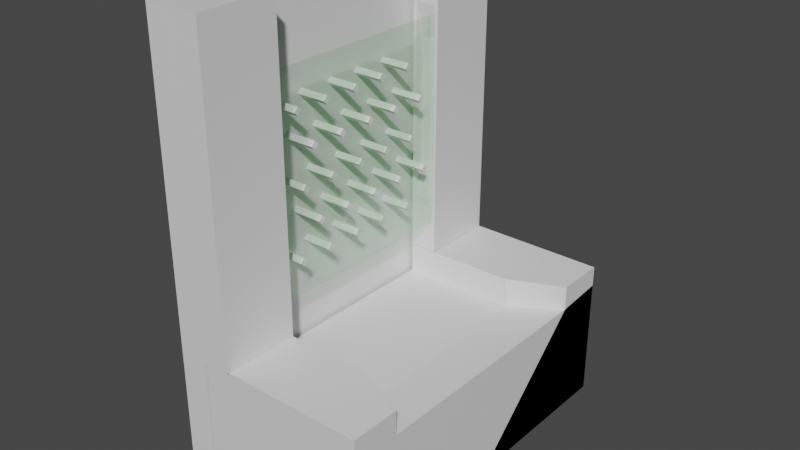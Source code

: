 # Source: coin_pusher.blend  (saved by Blender 3.6.13; exported with 4.5.12 LTS)
import bpy
from mathutils import Matrix  # noqa: F401  (used for matrix-valued properties, if any)

bpy.ops.wm.read_factory_settings(use_empty=True)
scene = bpy.context.scene
scene.name = 'Scene'

# ---- collections
col_collection = bpy.data.collections.new('Collection'); scene.collection.children.link(col_collection)
col_machine = bpy.data.collections.new('Machine'); col_collection.children.link(col_machine)
col_base = bpy.data.collections.new('Base'); col_machine.children.link(col_base)
col_spindles = bpy.data.collections.new('Spindles'); col_machine.children.link(col_spindles)

# ---- materials (node trees are filled in below, after node groups)
mat_base = bpy.data.materials.new('Base')
mat_base.use_transparent_shadow = False
mat_transparent = bpy.data.materials.new('Transparent')
mat_transparent.surface_render_method = 'BLENDED'
mat_transparent.blend_method = 'BLEND'
mat_transparent.use_raytrace_refraction = True
mat_transparent.use_screen_refraction = True
mat_transparent.thickness_mode = 'SLAB'
mat_transparent.pass_index = 3
mat_transparent.roughness = 0.0

# ---- material node trees
mat_base.use_nodes = True; mat_base.node_tree.nodes.clear()
_N = mat_base.node_tree.nodes; _L = mat_base.node_tree.links
n0 = _N.new('ShaderNodeBsdfPrincipled'); n0.name = 'Principled BSDF'; n0.location = (10, 300)
n0.distribution = 'GGX'
n0.subsurface_method = 'RANDOM_WALK_SKIN'
n0.inputs[3].default_value = 1.45
n0.inputs[27].default_value = (0.0, 0.0, 0.0, 1.0)
n0.inputs[28].default_value = 1.0
n1 = _N.new('ShaderNodeOutputMaterial'); n1.name = 'Material Output'; n1.location = (300, 300)
_L.new(n0.outputs[0], n1.inputs[0])
n1.is_active_output = True
mat_transparent.use_nodes = True; mat_transparent.node_tree.nodes.clear()
_N = mat_transparent.node_tree.nodes; _L = mat_transparent.node_tree.links
n0 = _N.new('ShaderNodeBsdfPrincipled'); n0.name = 'Principled BSDF'; n0.location = (10, 300)
n0.subsurface_method = 'RANDOM_WALK_SKIN'
n0.inputs[0].default_value = (0.01849, 1.0, 0.02682, 1.0)
n0.inputs[2].default_value = 0.0
n0.inputs[3].default_value = 1.45
n0.inputs[4].default_value = 0.1451
n0.inputs[11].default_value = 1.01
n0.inputs[13].default_value = 0.0
n0.inputs[18].default_value = 1.0
n0.inputs[20].default_value = 0.0
n0.inputs[27].default_value = (0.0, 0.0, 0.0, 1.0)
n0.inputs[28].default_value = 1.0
n1 = _N.new('ShaderNodeOutputMaterial'); n1.name = 'Material Output'; n1.location = (300, 300)
n2 = _N.new('ShaderNodeValue'); n2.name = 'Value'; n2.location = (300, 140)
n2.outputs[0].default_value = 0.0
_L.new(n0.outputs[0], n1.inputs[0])
_L.new(n2.outputs[0], n1.inputs[3])
n1.is_active_output = True

# ---- world
world_world = bpy.data.worlds.new('World'); scene.world = world_world
world_world.use_nodes = True; world_world.node_tree.nodes.clear()
_N = world_world.node_tree.nodes; _L = world_world.node_tree.links
n0 = _N.new('ShaderNodeOutputWorld'); n0.name = 'World Output'; n0.location = (300, 300)
n1 = _N.new('ShaderNodeBackground'); n1.name = 'Background'; n1.location = (10, 300)
n1.inputs[0].default_value = (0.05088, 0.05088, 0.05088, 1.0)
_L.new(n1.outputs[0], n0.inputs[0])
n0.is_active_output = True
world_world.color = (0.05088, 0.05088, 0.05088)
world_world.use_sun_shadow = False
world_world.sun_shadow_jitter_overblur = 0.0

# ---- meshes
me_cube_002 = bpy.data.meshes.new('Cube.002')
me_cube_002.from_pydata([(-0.5, -0.5, -0.508), (-0.5, -0.5, -0.4242), (-0.02396, -0.5, -0.4819), (-0.02396, -0.5, -0.4242), (-0.5, -0.2838, -0.508), (-0.5, -0.2876, -0.4242), (-0.02396, -0.3573, -0.4942), (-0.02396, -0.3572, -0.4242), (-0.1652, -0.2893, -0.508), (-0.1779, -0.2876, -0.4242), (-0.5, -0.5, -0.8258), (-0.5, 0.5, -0.8258), (-0.5, 0.5, -0.508), (-0.02396, -0.5, -0.8258), (-0.02396, 0.5, -0.8258), (-0.02396, 0.5, -0.4819), (-0.02396, 0.0, -0.8258), (-0.5, 0.5, -0.508), (-0.5, 0.5, -0.4242), (-0.02396, 0.3582, -0.4942), (-0.02396, 0.5, -0.4242), (-0.5, 0.2838, -0.508), (-0.5, 0.2834, -0.4242), (-0.02396, 0.3573, -0.4242), (-0.1652, 0.2893, -0.508), (-0.1779, 0.2876, -0.4242), (-0.5, 0.5, -0.8258), (-0.5, -0.5, -0.8258), (-0.02396, 0.5, -0.8258), (-0.02396, -0.5, -0.8258), (-0.5909, -0.5, -0.8258), (-0.5909, -0.5, 0.4476), (-0.5909, 0.5, -0.8258), (-0.5909, 0.5, 0.4476), (-0.5104, -0.5, -0.8258), (-0.5104, -0.5, 0.4476), (-0.5104, 0.5, -0.8258), (-0.5104, 0.5, 0.4476), (-0.5, 0.2827, -0.4226), (-0.5, 0.2827, 0.4532), (-0.5, 0.5, -0.4226), (-0.5, 0.5, 0.4532), (-0.4205, 0.2827, -0.4226), (-0.4205, 0.2827, 0.4532), (-0.4205, 0.5, -0.4226), (-0.4205, 0.5, 0.4532), (-0.5, -0.5087, -0.4233), (-0.5, -0.5087, 0.4532), (-0.5, -0.2862, -0.4237), (-0.5, -0.2862, 0.4532), (-0.4205, -0.5087, -0.4233), (-0.4205, -0.5087, 0.4532), (-0.4205, -0.2862, -0.4237), (-0.4205, -0.2862, 0.4532), (-0.432, -0.2864, -0.3249), (-0.432, -0.2864, 0.2716), (-0.432, 0.2864, -0.3249), (-0.432, 0.2864, 0.2716), (-0.4246, -0.2864, -0.3249), (-0.4246, -0.2864, 0.2716), (-0.4246, 0.2864, -0.3249), (-0.4246, 0.2864, 0.2716), (-0.4883, 0.2827, -0.2622), (-0.4883, 0.2827, 0.2929), (-0.4322, 0.2827, 0.2929), (-0.4322, 0.2827, -0.2622), (-0.4883, -0.2862, 0.2927), (-0.4883, -0.2862, -0.2632), (-0.4322, -0.2862, -0.2632), (-0.4322, -0.2862, 0.2927), (-0.4883, 0.3087, -0.162), (-0.4883, 0.3087, 0.1927), (-0.4322, 0.3087, 0.1927), (-0.4322, 0.3087, -0.162), (-0.4883, -0.3123, 0.1924), (-0.4883, -0.3123, -0.1629), (-0.4322, -0.3123, -0.1629), (-0.4322, -0.3123, 0.1924)], [], [(6, 7, 3, 2), (2, 3, 1, 0), (7, 5, 1, 3), (9, 5, 7), (8, 9, 7, 6), (0, 1, 5, 4), (4, 5, 9, 8), (10, 0, 4, 12, 11), (19, 16, 14, 15), (13, 2, 0, 10), (11, 14, 16, 13, 10), (8, 24, 21, 4), (16, 19, 6), (16, 6, 2, 13), (19, 15, 20, 23), (15, 17, 18, 20), (23, 20, 18, 22), (25, 23, 22), (24, 19, 23, 25), (17, 21, 22, 18), (21, 24, 25, 22), (8, 6, 19, 24), (28, 26, 17, 15), (27, 16, 29), (16, 28, 15, 19), (16, 26, 28), (16, 27, 26), (30, 31, 33, 32), (32, 33, 37, 36), (36, 37, 35, 34), (34, 35, 31, 30), (32, 36, 34, 30), (37, 33, 31, 35), (38, 39, 41, 40), (40, 41, 45, 44), (44, 45, 43, 42), (49, 53, 69, 66), (40, 44, 42, 38), (45, 41, 39, 43), (46, 47, 49, 48), (38, 42, 65, 62), (52, 53, 51, 50), (50, 51, 47, 46), (48, 52, 50, 46), (53, 49, 47, 51), (54, 55, 57, 56), (56, 57, 61, 60), (60, 61, 59, 58), (58, 59, 55, 54), (56, 60, 58, 54), (61, 57, 55, 59), (68, 67, 75, 76), (69, 68, 76, 77), (48, 49, 66, 67), (43, 39, 63, 64), (42, 43, 64, 65), (53, 52, 68, 69), (52, 48, 67, 68), (39, 38, 62, 63), (73, 72, 71, 70), (75, 74, 77, 76), (64, 63, 71, 72), (65, 64, 72, 73), (66, 69, 77, 74), (67, 66, 74, 75), (62, 65, 73, 70), (63, 62, 70, 71)])
me_cube_002.polygons.foreach_set('material_index', [0, 0, 0, 0, 0, 0, 0, 0, 0, 0, 0, 0, 0, 0, 0, 0, 0, 0, 0, 0, 0, 0, 0, 0, 0, 0, 0, 0, 0, 0, 0, 0, 0, 0, 0, 0, 0, 0, 0, 0, 0, 0, 0, 0, 0, 1, 1, 1, 1, 1, 1, 0, 0, 0, 0, 0, 0, 0, 0, 0, 0, 0, 0, 0, 0, 0, 0])
_uv = me_cube_002.uv_layers.new(name='UVMap')
_uv.uv.foreach_set('vector', [0.375, 0.6667, 0.625, 0.6667, 0.625, 0.75, 0.375, 0.75, 0.375, 0.75, 0.625, 0.75, 0.625, 1.0, 0.375, 1.0, 0.625, 0.6667, 0.875, 0.6667, 0.875, 0.75, 0.625, 0.75, 0.625, 0.6389, 0.875, 0.6667, 0.625, 0.6667, 0.375, 0.6389, 0.625, 0.6389, 0.625, 0.6667, 0.375, 0.6667, 0.375, 0.0, 0.625, 0.0, 0.625, 0.08333, 0.375, 0.08333, 0.375, 0.1111, 0.875, 0.6389, 0.625, 0.6389, 0.375, 0.6389, 0.375, 0.0, 0.625, 0.0, 0.625, 0.05405, 0.625, 0.25, 0.375, 0.25, 0.625, 0.516, 0.375, 0.6264, 0.375, 0.5, 0.625, 0.5, 0.375, 0.75, 0.625, 0.75, 0.625, 1.0, 0.375, 1.0, 0.125, 0.5, 0.375, 0.5, 0.375, 0.6281, 0.375, 0.75, 0.125, 0.75, 0.375, 0.6389, 0.375, 0.6389, 0.375, 0.1111, 0.375, 0.1111, 0.375, 0.6264, 0.625, 0.516, 0.625, 0.7338, 0.375, 0.6281, 0.625, 0.7338, 0.625, 0.75, 0.375, 0.75, 0.375, 0.6667, 0.375, 0.75, 0.625, 0.75, 0.625, 0.6667, 0.375, 0.75, 0.375, 1.0, 0.625, 1.0, 0.625, 0.75, 0.625, 0.6667, 0.625, 0.75, 0.875, 0.75, 0.875, 0.6667, 0.625, 0.6389, 0.625, 0.6667, 0.875, 0.6667, 0.375, 0.6389, 0.375, 0.6667, 0.625, 0.6667, 0.625, 0.6389, 0.375, 0.0, 0.375, 0.08333, 0.625, 0.08333, 0.625, 0.0, 0.375, 0.1111, 0.375, 0.6389, 0.625, 0.6389, 0.875, 0.6389, 0.375, 0.6389, 0.625, 0.7338, 0.375, 0.6667, 0.375, 0.6389, 0.375, 0.75, 0.375, 1.0, 0.625, 1.0, 0.625, 0.75, 0.125, 0.5, 0.375, 0.6281, 0.375, 0.5, 0.375, 0.6281, 0.375, 0.75, 0.625, 0.75, 0.625, 0.7338, 0.375, 0.6281, 0.125, 0.75, 0.375, 0.75, 0.375, 0.6281, 0.125, 0.5, 0.125, 0.75, 0.375, 0.0, 0.625, 0.0, 0.625, 0.25, 0.375, 0.25, 0.375, 0.25, 0.625, 0.25, 0.625, 0.5, 0.375, 0.5, 0.375, 0.5, 0.625, 0.5, 0.625, 0.75, 0.375, 0.75, 0.375, 0.75, 0.625, 0.75, 0.625, 1.0, 0.375, 1.0, 0.125, 0.5, 0.375, 0.5, 0.375, 0.75, 0.125, 0.75, 0.625, 0.5, 0.875, 0.5, 0.875, 0.75, 0.625, 0.75, 0.375, 0.0, 0.625, 0.0, 0.625, 0.25, 0.375, 0.25, 0.375, 0.25, 0.625, 0.25, 0.625, 0.5, 0.375, 0.5, 0.375, 0.5, 0.625, 0.5, 0.625, 0.75, 0.375, 0.75, 0.875, 0.5, 0.625, 0.5, 0.625, 0.5, 0.875, 0.5, 0.125, 0.5, 0.375, 0.5, 0.375, 0.75, 0.125, 0.75, 0.625, 0.5, 0.875, 0.5, 0.875, 0.75, 0.625, 0.75, 0.375, 0.0, 0.625, 0.0, 0.625, 0.25, 0.375, 0.25, 0.125, 0.75, 0.375, 0.75, 0.375, 0.75, 0.125, 0.75, 0.375, 0.5, 0.625, 0.5, 0.625, 0.75, 0.375, 0.75, 0.375, 0.75, 0.625, 0.75, 0.625, 1.0, 0.375, 1.0, 0.125, 0.5, 0.375, 0.5, 0.375, 0.75, 0.125, 0.75, 0.625, 0.5, 0.875, 0.5, 0.875, 0.75, 0.625, 0.75, 0.375, 0.0, 0.625, 0.0, 0.625, 0.25, 0.375, 0.25, 0.375, 0.25, 0.625, 0.25, 0.625, 0.5, 0.375, 0.5, 0.375, 0.5, 0.625, 0.5, 0.625, 0.75, 0.375, 0.75, 0.375, 0.75, 0.625, 0.75, 0.625, 1.0, 0.375, 1.0, 0.125, 0.5, 0.375, 0.5, 0.375, 0.75, 0.125, 0.75, 0.625, 0.5, 0.875, 0.5, 0.875, 0.75, 0.625, 0.75, 0.375, 0.5, 0.125, 0.5, 0.125, 0.5, 0.375, 0.5, 0.625, 0.5, 0.375, 0.5, 0.375, 0.5, 0.625, 0.5, 0.375, 0.25, 0.625, 0.25, 0.625, 0.25, 0.375, 0.25, 0.625, 0.75, 0.875, 0.75, 0.875, 0.75, 0.625, 0.75, 0.375, 0.75, 0.625, 0.75, 0.625, 0.75, 0.375, 0.75, 0.625, 0.5, 0.375, 0.5, 0.375, 0.5, 0.625, 0.5, 0.375, 0.5, 0.125, 0.5, 0.125, 0.5, 0.375, 0.5, 0.625, 0.0, 0.375, 0.0, 0.375, 0.0, 0.625, 0.0, 0.375, 0.75, 0.625, 0.75, 0.625, 1.0, 0.375, 1.0, 0.375, 0.25, 0.625, 0.25, 0.625, 0.5, 0.375, 0.5, 0.625, 0.75, 0.875, 0.75, 0.875, 0.75, 0.625, 0.75, 0.375, 0.75, 0.625, 0.75, 0.625, 0.75, 0.375, 0.75, 0.875, 0.5, 0.625, 0.5, 0.625, 0.5, 0.875, 0.5, 0.375, 0.25, 0.625, 0.25, 0.625, 0.25, 0.375, 0.25, 0.125, 0.75, 0.375, 0.75, 0.375, 0.75, 0.125, 0.75, 0.625, 0.0, 0.375, 0.0, 0.375, 0.0, 0.625, 0.0])
me_cube_002.materials.append(mat_base)
me_cube_002.materials.append(mat_transparent)
me_cube_002.update()
me_cube_035 = bpy.data.meshes.new('Cube.035')
me_cube_035.from_pydata([(-0.4933, 16.37, -8.665), (-0.4933, 16.37, -7.545), (-0.4933, 17.49, -8.665), (-0.4933, 17.49, -7.545), (0.6261, 16.37, -8.665), (0.6261, 16.37, -7.545), (0.6261, 17.49, -8.665), (0.6261, 17.49, -7.545), (-0.4933, 11.85, -13.43), (-0.4933, 12.97, -13.43), (-0.4933, 11.85, -12.32), (0.6261, 11.85, -13.43), (0.6261, 12.97, -13.43), (0.6261, 11.85, -12.32), (0.6261, 12.97, -12.32), (-0.4933, 12.97, -12.32), (-0.4933, 21.01, -3.773), (-0.4933, 22.13, -3.773), (-0.4933, 21.01, -2.654), (0.6261, 21.01, -3.773), (0.6261, 22.13, -3.773), (0.6261, 21.01, -2.654), (0.6261, 22.13, -2.654), (-0.4933, 22.13, -2.654), (-0.4933, 7.119, -18.42), (-0.4933, 8.239, -18.42), (-0.4933, 7.119, -17.3), (0.6261, 7.119, -18.42), (0.6261, 8.239, -18.42), (0.6261, 7.119, -17.3), (0.6261, 8.239, -17.3), (-0.4933, 8.239, -17.3), (-0.4933, 2.595, -23.19), (-0.4933, 3.715, -23.19), (-0.4933, 2.595, -22.07), (0.6261, 2.595, -23.19), (0.6261, 3.715, -23.19), (0.6261, 2.595, -22.07), (0.6261, 3.715, -22.07), (-0.4933, 3.715, -22.07), (-0.5634, 13.95, -1.806), (-0.5634, 15.07, -1.806), (-0.5634, 13.95, -0.6866), (0.5559, 13.95, -1.806), (0.5559, 15.07, -1.806), (0.5559, 13.95, -0.6866), (0.5559, 15.07, -0.6866), (-0.5634, 15.07, -0.6866), (-0.5634, 9.429, -6.576), (-0.5634, 10.55, -6.576), (-0.5634, 9.429, -5.457), (0.5559, 9.429, -6.576), (0.5559, 10.55, -6.576), (0.5559, 9.429, -5.457), (0.5559, 10.55, -5.457), (-0.5634, 10.55, -5.457), (-0.5634, 18.59, 3.085), (-0.5634, 19.71, 3.085), (-0.5634, 18.59, 4.205), (0.5559, 18.59, 3.085), (0.5559, 19.71, 3.085), (0.5559, 18.59, 4.205), (0.5559, 19.71, 4.205), (-0.5634, 19.71, 4.205), (-0.5634, 4.701, -11.56), (-0.5634, 5.821, -11.56), (-0.5634, 4.701, -10.44), (0.5559, 4.701, -11.56), (0.5559, 5.821, -11.56), (0.5559, 4.701, -10.44), (0.5559, 5.821, -10.44), (-0.5634, 5.821, -10.44), (-0.5634, 0.1772, -16.33), (-0.5634, 1.297, -16.33), (-0.5634, 0.1772, -15.21), (0.5559, 0.1772, -16.33), (0.5559, 1.297, -16.33), (0.5559, 0.1772, -15.21), (0.5559, 1.297, -15.21), (-0.5634, 1.297, -15.21), (-0.4933, 7.778, 2.048), (-0.4933, 8.897, 2.048), (-0.4933, 7.778, 3.167), (0.6261, 7.778, 2.048), (0.6261, 8.897, 2.048), (0.6261, 7.778, 3.167), (0.6261, 8.897, 3.167), (-0.4933, 8.897, 3.167), (-0.4933, 3.253, -2.723), (-0.4933, 4.373, -2.723), (-0.4933, 3.253, -1.603), (0.6261, 3.253, -2.723), (0.6261, 4.373, -2.723), (0.6261, 3.253, -1.603), (0.6261, 4.373, -1.603), (-0.4933, 4.373, -1.603), (-0.4933, 12.42, 6.939), (-0.4933, 13.54, 6.939), (-0.4933, 12.42, 8.058), (0.6261, 12.42, 6.939), (0.6261, 13.54, 6.939), (0.6261, 12.42, 8.058), (0.6261, 13.54, 8.058), (-0.4933, 13.54, 8.058), (-0.4933, -1.474, -7.707), (-0.4933, -0.3544, -7.707), (-0.4933, -1.474, -6.588), (0.6261, -1.474, -7.707), (0.6261, -0.3544, -7.707), (0.6261, -1.474, -6.588), (0.6261, -0.3544, -6.588), (-0.4933, -0.3544, -6.588), (-0.4933, -5.998, -12.48), (-0.4933, -4.878, -12.48), (-0.4933, -5.998, -11.36), (0.6261, -5.998, -12.48), (0.6261, -4.878, -12.48), (0.6261, -5.998, -11.36), (0.6261, -4.878, -11.36), (-0.4933, -4.878, -11.36), (-0.5634, 5.359, 8.906), (-0.5634, 6.479, 8.906), (-0.5634, 5.359, 10.03), (0.5559, 5.359, 8.906), (0.5559, 6.479, 8.906), (0.5559, 5.359, 10.03), (0.5559, 6.479, 10.03), (-0.5634, 6.479, 10.03), (-0.5634, 0.8353, 4.136), (-0.5634, 1.955, 4.136), (-0.5634, 0.8353, 5.255), (0.5559, 0.8353, 4.136), (0.5559, 1.955, 4.136), (0.5559, 0.8353, 5.255), (0.5559, 1.955, 5.255), (-0.5634, 1.955, 5.255), (-0.5634, 9.998, 13.8), (-0.5634, 11.12, 13.8), (-0.5634, 9.998, 14.92), (0.5559, 9.998, 13.8), (0.5559, 11.12, 13.8), (0.5559, 9.998, 14.92), (0.5559, 11.12, 14.92), (-0.5634, 11.12, 14.92), (-0.5634, -3.892, -0.8485), (-0.5634, -2.773, -0.8485), (-0.5634, -3.892, 0.2708), (0.5559, -3.892, -0.8485), (0.5559, -2.773, -0.8485), (0.5559, -3.892, 0.2708), (0.5559, -2.773, 0.2708), (-0.5634, -2.773, 0.2708), (-0.5634, -8.416, -5.619), (-0.5634, -7.297, -5.619), (-0.5634, -8.416, -4.499), (0.5559, -8.416, -5.619), (0.5559, -7.297, -5.619), (0.5559, -8.416, -4.499), (0.5559, -7.297, -4.499), (-0.5634, -7.297, -4.499), (-0.4933, -1.844, 10.54), (-0.4933, -0.7245, 10.54), (-0.4933, -1.844, 11.66), (0.6261, -1.844, 10.54), (0.6261, -0.7245, 10.54), (0.6261, -1.844, 11.66), (0.6261, -0.7245, 11.66), (-0.4933, -0.7245, 11.66), (-0.4933, -6.368, 5.771), (-0.4933, -5.249, 5.771), (-0.4933, -6.368, 6.89), (0.6261, -6.368, 5.771), (0.6261, -5.249, 5.771), (0.6261, -6.368, 6.89), (0.6261, -5.249, 6.89), (-0.4933, -5.249, 6.89), (-0.4933, 2.795, 15.43), (-0.4933, 3.915, 15.43), (-0.4933, 2.795, 16.55), (0.6261, 2.795, 15.43), (0.6261, 3.915, 15.43), (0.6261, 2.795, 16.55), (0.6261, 3.915, 16.55), (-0.4933, 3.915, 16.55), (-0.4933, -11.1, 0.7864), (-0.4933, -9.976, 0.7864), (-0.4933, -11.1, 1.906), (0.6261, -11.1, 0.7864), (0.6261, -9.976, 0.7864), (0.6261, -11.1, 1.906), (0.6261, -9.976, 1.906), (-0.4933, -9.976, 1.906), (-0.4933, -15.62, -3.984), (-0.4933, -14.5, -3.984), (-0.4933, -15.62, -2.864), (0.6261, -15.62, -3.984), (0.6261, -14.5, -3.984), (0.6261, -15.62, -2.864), (0.6261, -14.5, -2.864), (-0.4933, -14.5, -2.864)], [], [(0, 1, 3, 2), (2, 3, 7, 6), (6, 7, 5, 4), (4, 5, 1, 0), (2, 6, 4, 0), (7, 3, 1, 5), (9, 12, 11, 8), (8, 10, 15, 9), (11, 13, 10, 8), (12, 14, 13, 11), (14, 15, 10, 13), (9, 15, 14, 12), (17, 20, 19, 16), (16, 18, 23, 17), (19, 21, 18, 16), (20, 22, 21, 19), (22, 23, 18, 21), (17, 23, 22, 20), (25, 28, 27, 24), (24, 26, 31, 25), (27, 29, 26, 24), (28, 30, 29, 27), (30, 31, 26, 29), (25, 31, 30, 28), (33, 36, 35, 32), (32, 34, 39, 33), (35, 37, 34, 32), (36, 38, 37, 35), (38, 39, 34, 37), (33, 39, 38, 36), (41, 44, 43, 40), (40, 42, 47, 41), (43, 45, 42, 40), (44, 46, 45, 43), (46, 47, 42, 45), (41, 47, 46, 44), (49, 52, 51, 48), (48, 50, 55, 49), (51, 53, 50, 48), (52, 54, 53, 51), (54, 55, 50, 53), (49, 55, 54, 52), (57, 60, 59, 56), (56, 58, 63, 57), (59, 61, 58, 56), (60, 62, 61, 59), (62, 63, 58, 61), (57, 63, 62, 60), (65, 68, 67, 64), (64, 66, 71, 65), (67, 69, 66, 64), (68, 70, 69, 67), (70, 71, 66, 69), (65, 71, 70, 68), (73, 76, 75, 72), (72, 74, 79, 73), (75, 77, 74, 72), (76, 78, 77, 75), (78, 79, 74, 77), (73, 79, 78, 76), (81, 84, 83, 80), (80, 82, 87, 81), (83, 85, 82, 80), (84, 86, 85, 83), (86, 87, 82, 85), (81, 87, 86, 84), (89, 92, 91, 88), (88, 90, 95, 89), (91, 93, 90, 88), (92, 94, 93, 91), (94, 95, 90, 93), (89, 95, 94, 92), (97, 100, 99, 96), (96, 98, 103, 97), (99, 101, 98, 96), (100, 102, 101, 99), (102, 103, 98, 101), (97, 103, 102, 100), (105, 108, 107, 104), (104, 106, 111, 105), (107, 109, 106, 104), (108, 110, 109, 107), (110, 111, 106, 109), (105, 111, 110, 108), (113, 116, 115, 112), (112, 114, 119, 113), (115, 117, 114, 112), (116, 118, 117, 115), (118, 119, 114, 117), (113, 119, 118, 116), (121, 124, 123, 120), (120, 122, 127, 121), (123, 125, 122, 120), (124, 126, 125, 123), (126, 127, 122, 125), (121, 127, 126, 124), (129, 132, 131, 128), (128, 130, 135, 129), (131, 133, 130, 128), (132, 134, 133, 131), (134, 135, 130, 133), (129, 135, 134, 132), (137, 140, 139, 136), (136, 138, 143, 137), (139, 141, 138, 136), (140, 142, 141, 139), (142, 143, 138, 141), (137, 143, 142, 140), (145, 148, 147, 144), (144, 146, 151, 145), (147, 149, 146, 144), (148, 150, 149, 147), (150, 151, 146, 149), (145, 151, 150, 148), (153, 156, 155, 152), (152, 154, 159, 153), (155, 157, 154, 152), (156, 158, 157, 155), (158, 159, 154, 157), (153, 159, 158, 156), (161, 164, 163, 160), (160, 162, 167, 161), (163, 165, 162, 160), (164, 166, 165, 163), (166, 167, 162, 165), (161, 167, 166, 164), (169, 172, 171, 168), (168, 170, 175, 169), (171, 173, 170, 168), (172, 174, 173, 171), (174, 175, 170, 173), (169, 175, 174, 172), (177, 180, 179, 176), (176, 178, 183, 177), (179, 181, 178, 176), (180, 182, 181, 179), (182, 183, 178, 181), (177, 183, 182, 180), (185, 188, 187, 184), (184, 186, 191, 185), (187, 189, 186, 184), (188, 190, 189, 187), (190, 191, 186, 189), (185, 191, 190, 188), (193, 196, 195, 192), (192, 194, 199, 193), (195, 197, 194, 192), (196, 198, 197, 195), (198, 199, 194, 197), (193, 199, 198, 196)])
_uv = me_cube_035.uv_layers.new(name='UVMap')
_uv.uv.foreach_set('vector', [0.375, 0.0, 0.625, 0.0, 0.625, 0.25, 0.375, 0.25, 0.375, 0.25, 0.625, 0.25, 0.625, 0.5, 0.375, 0.5, 0.375, 0.5, 0.625, 0.5, 0.625, 0.75, 0.375, 0.75, 0.375, 0.75, 0.625, 0.75, 0.625, 1.0, 0.375, 1.0, 0.125, 0.5, 0.375, 0.5, 0.375, 0.75, 0.125, 0.75, 0.625, 0.5, 0.875, 0.5, 0.875, 0.75, 0.625, 0.75, 0.125, 0.5, 0.375, 0.5, 0.375, 0.75, 0.125, 0.75, 0.375, 0.0, 0.625, 0.0, 0.625, 0.25, 0.375, 0.25, 0.375, 0.75, 0.625, 0.75, 0.625, 1.0, 0.375, 1.0, 0.375, 0.5, 0.625, 0.5, 0.625, 0.75, 0.375, 0.75, 0.625, 0.5, 0.875, 0.5, 0.875, 0.75, 0.625, 0.75, 0.375, 0.25, 0.625, 0.25, 0.625, 0.5, 0.375, 0.5, 0.125, 0.5, 0.375, 0.5, 0.375, 0.75, 0.125, 0.75, 0.375, 0.0, 0.625, 0.0, 0.625, 0.25, 0.375, 0.25, 0.375, 0.75, 0.625, 0.75, 0.625, 1.0, 0.375, 1.0, 0.375, 0.5, 0.625, 0.5, 0.625, 0.75, 0.375, 0.75, 0.625, 0.5, 0.875, 0.5, 0.875, 0.75, 0.625, 0.75, 0.375, 0.25, 0.625, 0.25, 0.625, 0.5, 0.375, 0.5, 0.125, 0.5, 0.375, 0.5, 0.375, 0.75, 0.125, 0.75, 0.375, 0.0, 0.625, 0.0, 0.625, 0.25, 0.375, 0.25, 0.375, 0.75, 0.625, 0.75, 0.625, 1.0, 0.375, 1.0, 0.375, 0.5, 0.625, 0.5, 0.625, 0.75, 0.375, 0.75, 0.625, 0.5, 0.875, 0.5, 0.875, 0.75, 0.625, 0.75, 0.375, 0.25, 0.625, 0.25, 0.625, 0.5, 0.375, 0.5, 0.125, 0.5, 0.375, 0.5, 0.375, 0.75, 0.125, 0.75, 0.375, 0.0, 0.625, 0.0, 0.625, 0.25, 0.375, 0.25, 0.375, 0.75, 0.625, 0.75, 0.625, 1.0, 0.375, 1.0, 0.375, 0.5, 0.625, 0.5, 0.625, 0.75, 0.375, 0.75, 0.625, 0.5, 0.875, 0.5, 0.875, 0.75, 0.625, 0.75, 0.375, 0.25, 0.625, 0.25, 0.625, 0.5, 0.375, 0.5, 0.125, 0.5, 0.375, 0.5, 0.375, 0.75, 0.125, 0.75, 0.375, 0.0, 0.625, 0.0, 0.625, 0.25, 0.375, 0.25, 0.375, 0.75, 0.625, 0.75, 0.625, 1.0, 0.375, 1.0, 0.375, 0.5, 0.625, 0.5, 0.625, 0.75, 0.375, 0.75, 0.625, 0.5, 0.875, 0.5, 0.875, 0.75, 0.625, 0.75, 0.375, 0.25, 0.625, 0.25, 0.625, 0.5, 0.375, 0.5, 0.125, 0.5, 0.375, 0.5, 0.375, 0.75, 0.125, 0.75, 0.375, 0.0, 0.625, 0.0, 0.625, 0.25, 0.375, 0.25, 0.375, 0.75, 0.625, 0.75, 0.625, 1.0, 0.375, 1.0, 0.375, 0.5, 0.625, 0.5, 0.625, 0.75, 0.375, 0.75, 0.625, 0.5, 0.875, 0.5, 0.875, 0.75, 0.625, 0.75, 0.375, 0.25, 0.625, 0.25, 0.625, 0.5, 0.375, 0.5, 0.125, 0.5, 0.375, 0.5, 0.375, 0.75, 0.125, 0.75, 0.375, 0.0, 0.625, 0.0, 0.625, 0.25, 0.375, 0.25, 0.375, 0.75, 0.625, 0.75, 0.625, 1.0, 0.375, 1.0, 0.375, 0.5, 0.625, 0.5, 0.625, 0.75, 0.375, 0.75, 0.625, 0.5, 0.875, 0.5, 0.875, 0.75, 0.625, 0.75, 0.375, 0.25, 0.625, 0.25, 0.625, 0.5, 0.375, 0.5, 0.125, 0.5, 0.375, 0.5, 0.375, 0.75, 0.125, 0.75, 0.375, 0.0, 0.625, 0.0, 0.625, 0.25, 0.375, 0.25, 0.375, 0.75, 0.625, 0.75, 0.625, 1.0, 0.375, 1.0, 0.375, 0.5, 0.625, 0.5, 0.625, 0.75, 0.375, 0.75, 0.625, 0.5, 0.875, 0.5, 0.875, 0.75, 0.625, 0.75, 0.375, 0.25, 0.625, 0.25, 0.625, 0.5, 0.375, 0.5, 0.125, 0.5, 0.375, 0.5, 0.375, 0.75, 0.125, 0.75, 0.375, 0.0, 0.625, 0.0, 0.625, 0.25, 0.375, 0.25, 0.375, 0.75, 0.625, 0.75, 0.625, 1.0, 0.375, 1.0, 0.375, 0.5, 0.625, 0.5, 0.625, 0.75, 0.375, 0.75, 0.625, 0.5, 0.875, 0.5, 0.875, 0.75, 0.625, 0.75, 0.375, 0.25, 0.625, 0.25, 0.625, 0.5, 0.375, 0.5, 0.125, 0.5, 0.375, 0.5, 0.375, 0.75, 0.125, 0.75, 0.375, 0.0, 0.625, 0.0, 0.625, 0.25, 0.375, 0.25, 0.375, 0.75, 0.625, 0.75, 0.625, 1.0, 0.375, 1.0, 0.375, 0.5, 0.625, 0.5, 0.625, 0.75, 0.375, 0.75, 0.625, 0.5, 0.875, 0.5, 0.875, 0.75, 0.625, 0.75, 0.375, 0.25, 0.625, 0.25, 0.625, 0.5, 0.375, 0.5, 0.125, 0.5, 0.375, 0.5, 0.375, 0.75, 0.125, 0.75, 0.375, 0.0, 0.625, 0.0, 0.625, 0.25, 0.375, 0.25, 0.375, 0.75, 0.625, 0.75, 0.625, 1.0, 0.375, 1.0, 0.375, 0.5, 0.625, 0.5, 0.625, 0.75, 0.375, 0.75, 0.625, 0.5, 0.875, 0.5, 0.875, 0.75, 0.625, 0.75, 0.375, 0.25, 0.625, 0.25, 0.625, 0.5, 0.375, 0.5, 0.125, 0.5, 0.375, 0.5, 0.375, 0.75, 0.125, 0.75, 0.375, 0.0, 0.625, 0.0, 0.625, 0.25, 0.375, 0.25, 0.375, 0.75, 0.625, 0.75, 0.625, 1.0, 0.375, 1.0, 0.375, 0.5, 0.625, 0.5, 0.625, 0.75, 0.375, 0.75, 0.625, 0.5, 0.875, 0.5, 0.875, 0.75, 0.625, 0.75, 0.375, 0.25, 0.625, 0.25, 0.625, 0.5, 0.375, 0.5, 0.125, 0.5, 0.375, 0.5, 0.375, 0.75, 0.125, 0.75, 0.375, 0.0, 0.625, 0.0, 0.625, 0.25, 0.375, 0.25, 0.375, 0.75, 0.625, 0.75, 0.625, 1.0, 0.375, 1.0, 0.375, 0.5, 0.625, 0.5, 0.625, 0.75, 0.375, 0.75, 0.625, 0.5, 0.875, 0.5, 0.875, 0.75, 0.625, 0.75, 0.375, 0.25, 0.625, 0.25, 0.625, 0.5, 0.375, 0.5, 0.125, 0.5, 0.375, 0.5, 0.375, 0.75, 0.125, 0.75, 0.375, 0.0, 0.625, 0.0, 0.625, 0.25, 0.375, 0.25, 0.375, 0.75, 0.625, 0.75, 0.625, 1.0, 0.375, 1.0, 0.375, 0.5, 0.625, 0.5, 0.625, 0.75, 0.375, 0.75, 0.625, 0.5, 0.875, 0.5, 0.875, 0.75, 0.625, 0.75, 0.375, 0.25, 0.625, 0.25, 0.625, 0.5, 0.375, 0.5, 0.125, 0.5, 0.375, 0.5, 0.375, 0.75, 0.125, 0.75, 0.375, 0.0, 0.625, 0.0, 0.625, 0.25, 0.375, 0.25, 0.375, 0.75, 0.625, 0.75, 0.625, 1.0, 0.375, 1.0, 0.375, 0.5, 0.625, 0.5, 0.625, 0.75, 0.375, 0.75, 0.625, 0.5, 0.875, 0.5, 0.875, 0.75, 0.625, 0.75, 0.375, 0.25, 0.625, 0.25, 0.625, 0.5, 0.375, 0.5, 0.125, 0.5, 0.375, 0.5, 0.375, 0.75, 0.125, 0.75, 0.375, 0.0, 0.625, 0.0, 0.625, 0.25, 0.375, 0.25, 0.375, 0.75, 0.625, 0.75, 0.625, 1.0, 0.375, 1.0, 0.375, 0.5, 0.625, 0.5, 0.625, 0.75, 0.375, 0.75, 0.625, 0.5, 0.875, 0.5, 0.875, 0.75, 0.625, 0.75, 0.375, 0.25, 0.625, 0.25, 0.625, 0.5, 0.375, 0.5, 0.125, 0.5, 0.375, 0.5, 0.375, 0.75, 0.125, 0.75, 0.375, 0.0, 0.625, 0.0, 0.625, 0.25, 0.375, 0.25, 0.375, 0.75, 0.625, 0.75, 0.625, 1.0, 0.375, 1.0, 0.375, 0.5, 0.625, 0.5, 0.625, 0.75, 0.375, 0.75, 0.625, 0.5, 0.875, 0.5, 0.875, 0.75, 0.625, 0.75, 0.375, 0.25, 0.625, 0.25, 0.625, 0.5, 0.375, 0.5, 0.125, 0.5, 0.375, 0.5, 0.375, 0.75, 0.125, 0.75, 0.375, 0.0, 0.625, 0.0, 0.625, 0.25, 0.375, 0.25, 0.375, 0.75, 0.625, 0.75, 0.625, 1.0, 0.375, 1.0, 0.375, 0.5, 0.625, 0.5, 0.625, 0.75, 0.375, 0.75, 0.625, 0.5, 0.875, 0.5, 0.875, 0.75, 0.625, 0.75, 0.375, 0.25, 0.625, 0.25, 0.625, 0.5, 0.375, 0.5, 0.125, 0.5, 0.375, 0.5, 0.375, 0.75, 0.125, 0.75, 0.375, 0.0, 0.625, 0.0, 0.625, 0.25, 0.375, 0.25, 0.375, 0.75, 0.625, 0.75, 0.625, 1.0, 0.375, 1.0, 0.375, 0.5, 0.625, 0.5, 0.625, 0.75, 0.375, 0.75, 0.625, 0.5, 0.875, 0.5, 0.875, 0.75, 0.625, 0.75, 0.375, 0.25, 0.625, 0.25, 0.625, 0.5, 0.375, 0.5, 0.125, 0.5, 0.375, 0.5, 0.375, 0.75, 0.125, 0.75, 0.375, 0.0, 0.625, 0.0, 0.625, 0.25, 0.375, 0.25, 0.375, 0.75, 0.625, 0.75, 0.625, 1.0, 0.375, 1.0, 0.375, 0.5, 0.625, 0.5, 0.625, 0.75, 0.375, 0.75, 0.625, 0.5, 0.875, 0.5, 0.875, 0.75, 0.625, 0.75, 0.375, 0.25, 0.625, 0.25, 0.625, 0.5, 0.375, 0.5, 0.125, 0.5, 0.375, 0.5, 0.375, 0.75, 0.125, 0.75, 0.375, 0.0, 0.625, 0.0, 0.625, 0.25, 0.375, 0.25, 0.375, 0.75, 0.625, 0.75, 0.625, 1.0, 0.375, 1.0, 0.375, 0.5, 0.625, 0.5, 0.625, 0.75, 0.375, 0.75, 0.625, 0.5, 0.875, 0.5, 0.875, 0.75, 0.625, 0.75, 0.375, 0.25, 0.625, 0.25, 0.625, 0.5, 0.375, 0.5, 0.125, 0.5, 0.375, 0.5, 0.375, 0.75, 0.125, 0.75, 0.375, 0.0, 0.625, 0.0, 0.625, 0.25, 0.375, 0.25, 0.375, 0.75, 0.625, 0.75, 0.625, 1.0, 0.375, 1.0, 0.375, 0.5, 0.625, 0.5, 0.625, 0.75, 0.375, 0.75, 0.625, 0.5, 0.875, 0.5, 0.875, 0.75, 0.625, 0.75, 0.375, 0.25, 0.625, 0.25, 0.625, 0.5, 0.375, 0.5, 0.125, 0.5, 0.375, 0.5, 0.375, 0.75, 0.125, 0.75, 0.375, 0.0, 0.625, 0.0, 0.625, 0.25, 0.375, 0.25, 0.375, 0.75, 0.625, 0.75, 0.625, 1.0, 0.375, 1.0, 0.375, 0.5, 0.625, 0.5, 0.625, 0.75, 0.375, 0.75, 0.625, 0.5, 0.875, 0.5, 0.875, 0.75, 0.625, 0.75, 0.375, 0.25, 0.625, 0.25, 0.625, 0.5, 0.375, 0.5, 0.125, 0.5, 0.375, 0.5, 0.375, 0.75, 0.125, 0.75, 0.375, 0.0, 0.625, 0.0, 0.625, 0.25, 0.375, 0.25, 0.375, 0.75, 0.625, 0.75, 0.625, 1.0, 0.375, 1.0, 0.375, 0.5, 0.625, 0.5, 0.625, 0.75, 0.375, 0.75, 0.625, 0.5, 0.875, 0.5, 0.875, 0.75, 0.625, 0.75, 0.375, 0.25, 0.625, 0.25, 0.625, 0.5, 0.375, 0.5])
me_cube_035.update()

# ---- objects
ob_base = bpy.data.objects.new('Base', me_cube_002)
ob_pachinkospindles_031 = bpy.data.objects.new('PachinkoSpindles.031', me_cube_035)

# ---- transforms, parenting, visibility, modifiers, constraints
ob_base.location = (-0.09203, 0.0, 0.9857)
ob_base.scale = (0.6185, 0.6185, 0.6185)
_vg = ob_base.vertex_groups.new(name='Pane')
_vg = ob_base.vertex_groups.new(name='EverythingElse')
ob_pachinkospindles_031.location = (-0.3864, -0.01905, 0.9172)
ob_pachinkospindles_031.rotation_euler = (0.7854, -0.0, 0.0)
ob_pachinkospindles_031.scale = (-0.06337, 0.009507, -0.009016)

# ---- collection membership
col_base.objects.link(ob_base)
col_spindles.objects.link(ob_pachinkospindles_031)

# ---- scene / render settings (as saved in the file)
scene.frame_start = 1; scene.frame_end = 250; scene.frame_set(1)
scene.render.engine = 'BLENDER_EEVEE_NEXT'
scene.cycles.sampling_pattern = 'TABULATED_SOBOL'
scene.view_settings.view_transform = 'Filmic'
bpy.context.view_layer.update()

# ---- added for rendering (the .blend has no active camera and no usable light): camera, sun
cam_auto = bpy.data.cameras.new('AutoCamera')
cam_auto.lens = 50.0
cam_auto.sensor_width = 36.0
cam_auto.clip_end = 1000.0
ob_auto_camera = bpy.data.objects.new('AutoCamera', cam_auto)
scene.collection.objects.link(ob_auto_camera)
ob_auto_camera.location = (0.704791, -1.18703, 1.66002)
ob_auto_camera.rotation_euler = (1.09748, -7.21219e-08, 0.694738)
scene.camera = ob_auto_camera
light_auto_sun = bpy.data.lights.new('AutoSun', 'SUN')
light_auto_sun.energy = 3.0
light_auto_sun.angle = 0.0523599
ob_auto_sun = bpy.data.objects.new('AutoSun', light_auto_sun)
scene.collection.objects.link(ob_auto_sun)
ob_auto_sun.rotation_euler = (0.872665, 0.174533, 0.523599)
bpy.context.view_layer.update()
